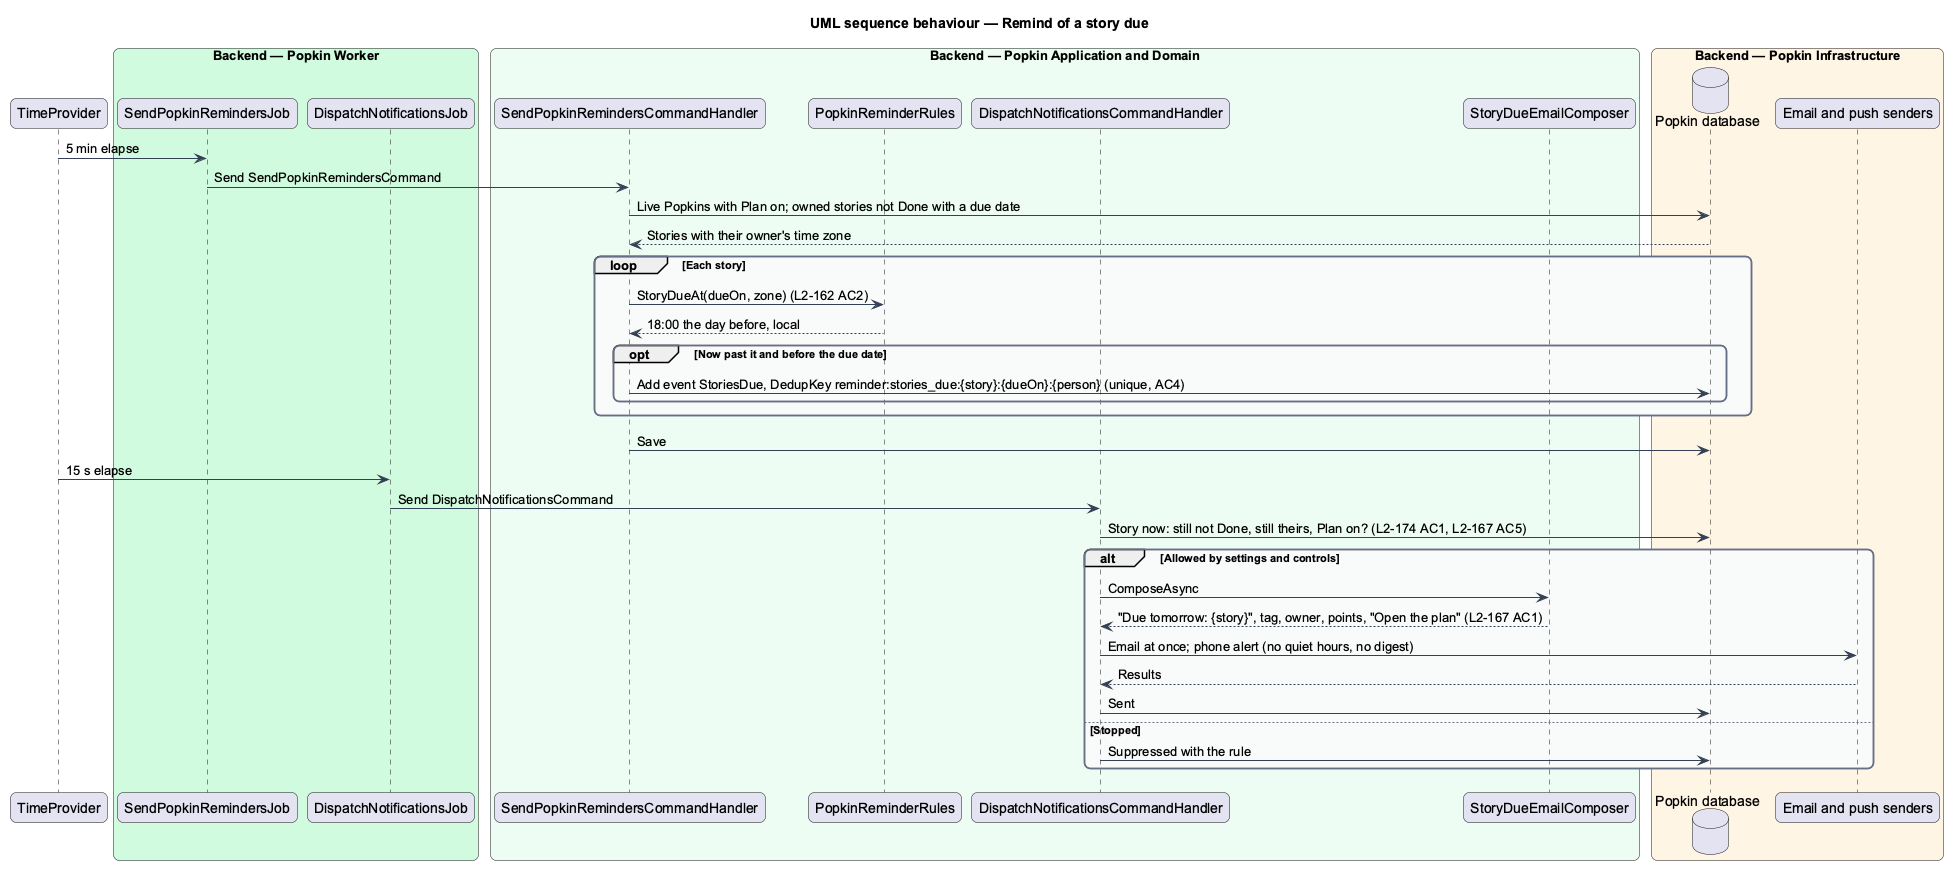

The diagram above was rendered by PlantUML. Its source (embedded in the PNG):
@startuml
title UML sequence behaviour — Remind of a story due
skinparam backgroundColor #FFFFFF
skinparam shadowing false
skinparam roundcorner 12
skinparam defaultFontName Arial
skinparam ArrowColor #344054
skinparam rectangle {
  BorderColor #344054
  FontColor #101828
}
skinparam package {
  BorderColor #667085
  FontColor #101828
  BackgroundColor #F9FAFB
}
participant "TimeProvider" as time
box "Backend — Popkin Worker" #D1FADF
  participant "SendPopkinRemindersJob" as job
  participant "DispatchNotificationsJob" as djob
end box
box "Backend — Popkin Application and Domain" #ECFDF3
  participant "SendPopkinRemindersCommandHandler" as handler
  participant "PopkinReminderRules" as rules
  participant "DispatchNotificationsCommandHandler" as dispatch
  participant "StoryDueEmailComposer" as composer
end box
box "Backend — Popkin Infrastructure" #FFF4E5
  database "Popkin database" as db
  participant "Email and push senders" as senders
end box
time -> job : 5 min elapse
job -> handler : Send SendPopkinRemindersCommand
handler -> db : Live Popkins with Plan on; owned stories not Done with a due date
db --> handler : Stories with their owner's time zone
loop Each story
  handler -> rules : StoryDueAt(dueOn, zone) (L2-162 AC2)
  rules --> handler : 18:00 the day before, local
  opt Now past it and before the due date
    handler -> db : Add event StoriesDue, DedupKey reminder:stories_due:{story}:{dueOn}:{person} (unique, AC4)
  end
end
handler -> db : Save
time -> djob : 15 s elapse
djob -> dispatch : Send DispatchNotificationsCommand
dispatch -> db : Story now: still not Done, still theirs, Plan on? (L2-174 AC1, L2-167 AC5)
alt Allowed by settings and controls
  dispatch -> composer : ComposeAsync
  composer --> dispatch : "Due tomorrow: {story}", tag, owner, points, "Open the plan" (L2-167 AC1)
  dispatch -> senders : Email at once; phone alert (no quiet hours, no digest)
  senders --> dispatch : Results
  dispatch -> db : Sent
else Stopped
  dispatch -> db : Suppressed with the rule
end
@enduml